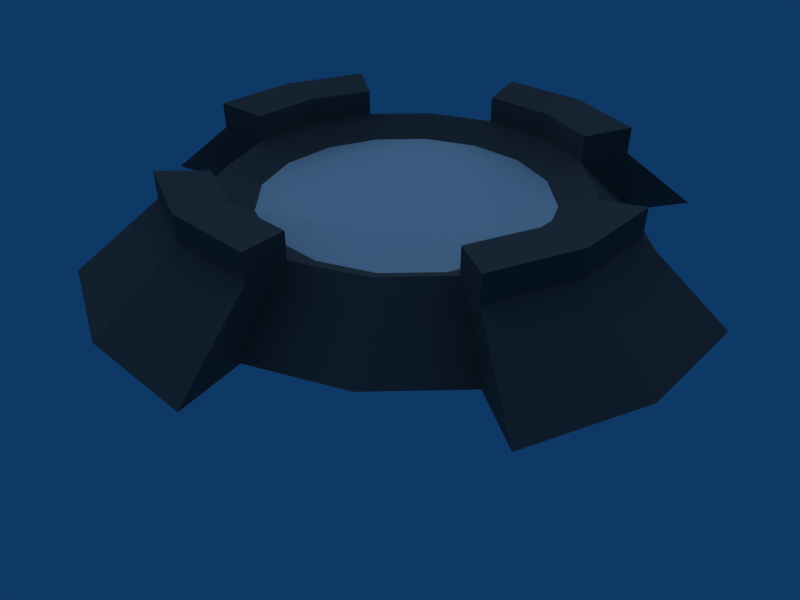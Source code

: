 # Source: SpawnPoint.blend  (saved by Blender 2.49.2; exported with 4.5.12 LTS)
import bpy
from mathutils import Matrix  # noqa: F401  (used for matrix-valued properties, if any)

bpy.ops.wm.read_factory_settings(use_empty=True)
scene = bpy.context.scene
scene.name = 'Scene'

# ---- collections
col_collection_1 = bpy.data.collections.new('Collection 1'); scene.collection.children.link(col_collection_1)

# ---- materials (node trees are filled in below, after node groups)
mat_material = bpy.data.materials.new('Material')
mat_material.alpha_threshold = 0.0
mat_material.diffuse_color = (0.3006, 0.3006, 0.3006, 1.0)
mat_material.roughness = 0.5
mat_material.specular_intensity = 0.5191
mat_material.line_color = (0.0, 0.0, 0.0, 1.0)
mat_material_002 = bpy.data.materials.new('Material.002')
mat_material_002.alpha_threshold = 0.0
mat_material_002.roughness = 0.5
mat_material_002.line_color = (0.0, 0.0, 0.0, 0.8)

# ---- material node trees

# ---- world
world_world = bpy.data.worlds.new('World'); scene.world = world_world
world_world.color = (0.05656, 0.2208, 0.4)
world_world.use_sun_shadow = False
world_world.sun_shadow_jitter_overblur = 0.0
world_world.cycles.sampling_method = 'MANUAL'
world_world.cycles.sample_map_resolution = 256

# ---- cameras
cam_camera = bpy.data.cameras.new('Camera')
cam_camera.passepartout_alpha = 0.2
cam_camera.clip_end = 100.0
cam_camera.lens = 35.0
cam_camera.show_passepartout = False
cam_camera.show_safe_areas = True
cam_camera.dof.focus_distance = 0.0
cam_camera.dof.aperture_fstop = 128.0

# ---- lights
light_lamp = bpy.data.lights.new('Lamp', 'SUN')
light_lamp.transmission_factor = 0.0
light_lamp.angle = 2.498
light_lamp.energy = 1.0
light_lamp.shadow_buffer_clip_start = 0.5
light_lamp.shadow_soft_size = 3.0
light_lamp.shadow_cascade_max_distance = 1000.0
light_lamp.cycles.use_multiple_importance_sampling = False

# ---- meshes
me_circle = bpy.data.meshes.new('Circle')
me_circle.from_pydata([(0.9274, 0.9274, 0.00538), (1.212, 0.5019, 0.00538), (1.312, -7.257e-08, 0.00538), (1.212, -0.5019, 0.00538), (0.9274, -0.9274, 0.00538), (0.5019, -1.212, 0.00538), (2.833e-07, -1.312, 0.00538), (-0.5019, -1.212, 0.00538), (-0.9274, -0.9274, 0.00538), (-1.212, -0.5019, 0.00538), (-1.312, 4.015e-10, 0.00538), (-1.212, 0.5019, 0.00538), (-0.9274, 0.9274, 0.00538), (-0.5019, 1.212, 0.00538), (9.4e-07, 1.312, 0.00538), (0.5019, 1.212, 0.00538), (0.6818, 0.6818, 0.3288), (0.8908, 0.369, 0.3288), (0.9642, -5.954e-08, 0.3288), (0.8908, -0.369, 0.3288), (0.6818, -0.6818, 0.3288), (0.369, -0.8908, 0.3288), (2.928e-07, -0.9642, 0.3288), (-0.369, -0.8908, 0.3288), (-0.6818, -0.6818, 0.3288), (-0.8908, -0.369, 0.3288), (-0.9642, -5.898e-09, 0.3288), (-0.8908, 0.369, 0.3288), (-0.6818, 0.6818, 0.3288), (-0.369, 0.8908, 0.3288), (7.756e-07, 0.9642, 0.3288), (0.369, 0.8908, 0.3288), (0.7209, 0.2986, 0.2362), (0.5517, 0.5517, 0.2362), (0.7803, -5.42e-08, 0.2362), (0.7209, -0.2986, 0.2362), (0.5517, -0.5517, 0.2362), (0.2986, -0.7209, 0.2362), (2.963e-07, -0.7803, 0.2362), (-0.2986, -0.7209, 0.2362), (-0.5517, -0.5517, 0.2362), (-0.7209, -0.2986, 0.2362), (-0.7803, -1.079e-08, 0.2362), (-0.7209, 0.2986, 0.2362), (-0.5517, 0.5517, 0.2362), (-0.2986, 0.7209, 0.2362), (6.87e-07, 0.7803, 0.2362), (0.2986, 0.7209, 0.2362), (0.5566, 9.877e-08, 0.2575), (3.812e-09, -0.5566, 0.2575), (-0.5566, 1.965e-07, 0.2575), (1.667e-07, 0.5566, 0.2575), (0.7209, 0.2986, 0.005069), (0.5517, 0.5517, 0.005069), (0.7803, -5.42e-08, 0.005069), (0.7209, -0.2986, 0.005069), (0.5517, -0.5517, 0.005069), (0.2986, -0.7209, 0.005069), (2.963e-07, -0.7803, 0.005069), (-0.2986, -0.7209, 0.005069), (-0.5517, -0.5517, 0.005069), (-0.7209, -0.2986, 0.005069), (-0.7803, -1.079e-08, 0.005069), (-0.7209, 0.2986, 0.005069), (-0.5517, 0.5517, 0.005069), (-0.2986, 0.7209, 0.005069), (6.87e-07, 0.7803, 0.005069), (0.2986, 0.7209, 0.005069), (0.6397, 1.544, 0.006911), (0.4703, 1.135, 0.3544), (8.941e-07, 1.229, 0.3544), (-0.4703, 1.135, 0.3544), (-0.6397, 1.544, 0.006911), (-1.544, 0.6397, 0.006911), (-1.135, 0.4703, 0.3544), (-1.229, -1.341e-09, 0.3544), (-1.135, -0.4703, 0.3544), (-1.544, -0.6397, 0.006911), (-0.6397, -1.544, 0.006911), (-0.4703, -1.135, 0.3544), (2.788e-07, -1.229, 0.3544), (0.4703, -1.135, 0.3544), (0.6397, -1.544, 0.006911), (1.544, -0.6397, 0.006911), (1.135, -0.4703, 0.3544), (1.229, -6.971e-08, 0.3544), (1.135, 0.4703, 0.3544), (1.544, 0.6397, 0.006911), (1.104e-06, 1.672, 0.006911), (-1.672, 6.689e-09, 0.006911), (2.666e-07, -1.672, 0.006911), (1.672, -8.632e-08, 0.006911), (0.8908, 0.369, 0.4727), (1.135, 0.4703, 0.4983), (1.229, -6.971e-08, 0.4983), (1.135, -0.4703, 0.4983), (0.8908, -0.369, 0.4727), (0.369, -0.8908, 0.4727), (0.4703, -1.135, 0.4983), (2.788e-07, -1.229, 0.4983), (-0.4703, -1.135, 0.4983), (-0.369, -0.8908, 0.4727), (-0.8908, -0.369, 0.4727), (-1.135, -0.4703, 0.4983), (-1.229, -1.341e-09, 0.4983), (-1.135, 0.4703, 0.4983), (-0.8908, 0.369, 0.4727), (-0.369, 0.8908, 0.4727), (-0.4703, 1.135, 0.4983), (8.941e-07, 1.229, 0.4983), (0.4703, 1.135, 0.4983), (0.369, 0.8908, 0.4727), (7.756e-07, 0.9642, 0.4727), (-0.9642, -5.898e-09, 0.4727), (2.928e-07, -0.9642, 0.4727), (0.9642, -5.954e-08, 0.4727)], [], [(1, 0, 16, 17), (4, 3, 19, 20), (5, 4, 20, 21), (8, 7, 23, 24), (9, 8, 24, 25), (12, 11, 27, 28), (13, 12, 28, 29), (0, 15, 31, 16), (17, 16, 33, 32), (18, 17, 32, 34), (19, 18, 34, 35), (20, 19, 35, 36), (21, 20, 36, 37), (22, 21, 37, 38), (23, 22, 38, 39), (24, 23, 39, 40), (25, 24, 40, 41), (26, 25, 41, 42), (27, 26, 42, 43), (28, 27, 43, 44), (29, 28, 44, 45), (30, 29, 45, 46), (31, 30, 46, 47), (16, 31, 47, 33), (50, 49, 48, 51), (32, 48, 34), (32, 33, 48), (33, 51, 48), (33, 47, 51), (46, 51, 47), (34, 48, 35), (35, 48, 36), (36, 48, 49), (36, 49, 37), (37, 49, 38), (38, 49, 39), (39, 49, 40), (40, 49, 50), (40, 50, 41), (41, 50, 42), (42, 50, 43), (43, 50, 44), (44, 50, 51), (44, 51, 45), (45, 51, 46), (33, 32, 52, 53), (32, 34, 54, 52), (34, 35, 55, 54), (35, 36, 56, 55), (36, 37, 57, 56), (37, 38, 58, 57), (38, 39, 59, 58), (39, 40, 60, 59), (40, 41, 61, 60), (41, 42, 62, 61), (42, 43, 63, 62), (43, 44, 64, 63), (44, 45, 65, 64), (45, 46, 66, 65), (46, 47, 67, 66), (47, 33, 53, 67), (31, 15, 68, 69), (13, 29, 71, 72), (27, 11, 73, 74), (9, 25, 76, 77), (23, 7, 78, 79), (5, 21, 81, 82), (19, 3, 83, 84), (1, 17, 86, 87), (15, 14, 88, 68), (14, 13, 72, 88), (11, 10, 89, 73), (10, 9, 77, 89), (7, 6, 90, 78), (6, 5, 82, 90), (3, 2, 91, 83), (2, 1, 87, 91), (68, 88, 70, 69), (88, 72, 71, 70), (73, 89, 75, 74), (89, 77, 76, 75), (78, 90, 80, 79), (90, 82, 81, 80), (83, 91, 85, 84), (91, 87, 86, 85), (86, 17, 92, 93), (85, 86, 93, 94), (84, 85, 94, 95), (19, 84, 95, 96), (81, 21, 97, 98), (80, 81, 98, 99), (79, 80, 99, 100), (23, 79, 100, 101), (76, 25, 102, 103), (75, 76, 103, 104), (74, 75, 104, 105), (27, 74, 105, 106), (71, 29, 107, 108), (70, 71, 108, 109), (69, 70, 109, 110), (31, 69, 110, 111), (30, 31, 111, 112), (29, 30, 112, 107), (26, 27, 106, 113), (25, 26, 113, 102), (22, 23, 101, 114), (21, 22, 114, 97), (18, 19, 96, 115), (17, 18, 115, 92), (92, 115, 94, 93), (115, 96, 95, 94), (97, 114, 99, 98), (114, 101, 100, 99), (102, 113, 104, 103), (113, 106, 105, 104), (107, 112, 109, 108), (112, 111, 110, 109)])
me_circle.polygons.foreach_set('material_index', [0, 0, 0, 0, 0, 0, 0, 0, 0, 0, 0, 0, 0, 0, 0, 0, 0, 0, 0, 0, 0, 0, 0, 0, 1, 1, 1, 1, 1, 1, 1, 1, 1, 1, 1, 1, 1, 1, 1, 1, 1, 1, 1, 1, 1, 0, 0, 0, 0, 0, 0, 0, 0, 0, 0, 0, 0, 0, 0, 0, 0, 0, 0, 0, 0, 0, 0, 0, 0, 0, 0, 0, 0, 0, 0, 0, 0, 0, 0, 0, 0, 0, 0, 0, 0, 0, 0, 0, 0, 0, 0, 0, 0, 0, 0, 0, 0, 0, 0, 0, 0, 0, 0, 0, 0, 0, 0, 0, 0, 0, 0, 0, 0, 0, 0, 0, 0])
_uv = me_circle.uv_layers.new(name='UVTex')
_uv.uv.foreach_set('vector', [0.8624, 0.6501, 0.7774, 0.7774, 0.7039, 0.7039, 0.7664, 0.6104, 0.7774, 0.2226, 0.8624, 0.3499, 0.7664, 0.3896, 0.7039, 0.2961, 0.6501, 0.1376, 0.7774, 0.2226, 0.7039, 0.2961, 0.6104, 0.2336, 0.2226, 0.2226, 0.3499, 0.1376, 0.3896, 0.2336, 0.2961, 0.2961, 0.1376, 0.3499, 0.2226, 0.2226, 0.2961, 0.2961, 0.2336, 0.3896, 0.2226, 0.7774, 0.1376, 0.6501, 0.2336, 0.6104, 0.2961, 0.7039, 0.3499, 0.8624, 0.2226, 0.7774, 0.2961, 0.7039, 0.3896, 0.7664, 0.7774, 0.7774, 0.6501, 0.8624, 0.6104, 0.7664, 0.7039, 0.7039, 0.7664, 0.6104, 0.7039, 0.7039, 0.665, 0.665, 0.7156, 0.5893, 0.7884, 0.5, 0.7664, 0.6104, 0.7156, 0.5893, 0.7334, 0.5, 0.7664, 0.3896, 0.7884, 0.5, 0.7334, 0.5, 0.7156, 0.4107, 0.7039, 0.2961, 0.7664, 0.3896, 0.7156, 0.4107, 0.665, 0.335, 0.6104, 0.2336, 0.7039, 0.2961, 0.665, 0.335, 0.5893, 0.2844, 0.5, 0.2116, 0.6104, 0.2336, 0.5893, 0.2844, 0.5, 0.2666, 0.3896, 0.2336, 0.5, 0.2116, 0.5, 0.2666, 0.4107, 0.2844, 0.2961, 0.2961, 0.3896, 0.2336, 0.4107, 0.2844, 0.335, 0.335, 0.2336, 0.3896, 0.2961, 0.2961, 0.335, 0.335, 0.2844, 0.4107, 0.2116, 0.5, 0.2336, 0.3896, 0.2844, 0.4107, 0.2666, 0.5, 0.2336, 0.6104, 0.2116, 0.5, 0.2666, 0.5, 0.2844, 0.5893, 0.2961, 0.7039, 0.2336, 0.6104, 0.2844, 0.5893, 0.335, 0.665, 0.3896, 0.7664, 0.2961, 0.7039, 0.335, 0.665, 0.4107, 0.7156, 0.5, 0.7884, 0.3896, 0.7664, 0.4107, 0.7156, 0.5, 0.7334, 0.6104, 0.7664, 0.5, 0.7884, 0.5, 0.7334, 0.5893, 0.7156, 0.7039, 0.7039, 0.6104, 0.7664, 0.5893, 0.7156, 0.665, 0.665, 0.1433, 0.5, 0.5, 0.1433, 0.8567, 0.5, 0.5, 0.8567, 0.9619, 0.6913, 0.8567, 0.5, 1.0, 0.5, 0.9619, 0.6913, 0.8536, 0.8536, 0.8567, 0.5, 0.8536, 0.8536, 0.5, 0.8567, 0.8567, 0.5, 0.8536, 0.8536, 0.6913, 0.9619, 0.5, 0.8567, 0.5, 1.0, 0.5, 0.8567, 0.6913, 0.9619, 1.0, 0.5, 0.8567, 0.5, 0.9619, 0.3087, 0.9619, 0.3087, 0.8567, 0.5, 0.8536, 0.1464, 0.8536, 0.1464, 0.8567, 0.5, 0.5, 0.1433, 0.8536, 0.1464, 0.5, 0.1433, 0.6913, 0.03806, 0.6913, 0.03806, 0.5, 0.1433, 0.5, 0.0, 0.5, 0.0, 0.5, 0.1433, 0.3087, 0.03806, 0.3087, 0.03806, 0.5, 0.1433, 0.1464, 0.1464, 0.1464, 0.1464, 0.5, 0.1433, 0.1433, 0.5, 0.1464, 0.1464, 0.1433, 0.5, 0.03806, 0.3087, 0.03806, 0.3087, 0.1433, 0.5, 0.0, 0.5, 0.0, 0.5, 0.1433, 0.5, 0.03806, 0.6913, 0.03806, 0.6913, 0.1433, 0.5, 0.1464, 0.8536, 0.1464, 0.8536, 0.1433, 0.5, 0.5, 0.8567, 0.1464, 0.8536, 0.5, 0.8567, 0.3087, 0.9619, 0.3087, 0.9619, 0.5, 0.8567, 0.5, 1.0, 0.665, 0.665, 0.7156, 0.5893, 0.7156, 0.5893, 0.665, 0.665, 0.7156, 0.5893, 0.7334, 0.5, 0.7334, 0.5, 0.7156, 0.5893, 0.7334, 0.5, 0.7156, 0.4107, 0.7156, 0.4107, 0.7334, 0.5, 0.7156, 0.4107, 0.665, 0.335, 0.665, 0.335, 0.7156, 0.4107, 0.665, 0.335, 0.5893, 0.2844, 0.5893, 0.2844, 0.665, 0.335, 0.5893, 0.2844, 0.5, 0.2666, 0.5, 0.2666, 0.5893, 0.2844, 0.5, 0.2666, 0.4107, 0.2844, 0.4107, 0.2844, 0.5, 0.2666, 0.4107, 0.2844, 0.335, 0.335, 0.335, 0.335, 0.4107, 0.2844, 0.335, 0.335, 0.2844, 0.4107, 0.2844, 0.4107, 0.335, 0.335, 0.2844, 0.4107, 0.2666, 0.5, 0.2666, 0.5, 0.2844, 0.4107, 0.2666, 0.5, 0.2844, 0.5893, 0.2844, 0.5893, 0.2666, 0.5, 0.2844, 0.5893, 0.335, 0.665, 0.335, 0.665, 0.2844, 0.5893, 0.335, 0.665, 0.4107, 0.7156, 0.4107, 0.7156, 0.335, 0.665, 0.4107, 0.7156, 0.5, 0.7334, 0.5, 0.7334, 0.4107, 0.7156, 0.5, 0.7334, 0.5893, 0.7156, 0.5893, 0.7156, 0.5, 0.7334, 0.5893, 0.7156, 0.665, 0.665, 0.665, 0.665, 0.5893, 0.7156, 0.6104, 0.7664, 0.6501, 0.8624, 0.6913, 0.9619, 0.6407, 0.8396, 0.3499, 0.8624, 0.3896, 0.7664, 0.3593, 0.8396, 0.3087, 0.9619, 0.2336, 0.6104, 0.1376, 0.6501, 0.03806, 0.6913, 0.1604, 0.6407, 0.1376, 0.3499, 0.2336, 0.3896, 0.1604, 0.3593, 0.03806, 0.3087, 0.3896, 0.2336, 0.3499, 0.1376, 0.3087, 0.03806, 0.3593, 0.1604, 0.6501, 0.1376, 0.6104, 0.2336, 0.6407, 0.1604, 0.6913, 0.03806, 0.7664, 0.3896, 0.8624, 0.3499, 0.9619, 0.3087, 0.8396, 0.3593, 0.8624, 0.6501, 0.7664, 0.6104, 0.8396, 0.6407, 0.9619, 0.6913, 0.6501, 0.8624, 0.5, 0.8923, 0.5, 1.0, 0.6913, 0.9619, 0.5, 0.8923, 0.3499, 0.8624, 0.3087, 0.9619, 0.5, 1.0, 0.1376, 0.6501, 0.1077, 0.5, 0.0, 0.5, 0.03806, 0.6913, 0.1077, 0.5, 0.1376, 0.3499, 0.03806, 0.3087, 0.0, 0.5, 0.3499, 0.1376, 0.5, 0.1077, 0.5, 0.0, 0.3087, 0.03806, 0.5, 0.1077, 0.6501, 0.1376, 0.6913, 0.03806, 0.5, 0.0, 0.8624, 0.3499, 0.8923, 0.5, 1.0, 0.5, 0.9619, 0.3087, 0.8923, 0.5, 0.8624, 0.6501, 0.9619, 0.6913, 1.0, 0.5, 0.6913, 0.9619, 0.5, 1.0, 0.5, 0.8676, 0.6407, 0.8396, 0.5, 1.0, 0.3087, 0.9619, 0.3593, 0.8396, 0.5, 0.8676, 0.03806, 0.6913, 0.0, 0.5, 0.1324, 0.5, 0.1604, 0.6407, 0.0, 0.5, 0.03806, 0.3087, 0.1604, 0.3593, 0.1324, 0.5, 0.3087, 0.03806, 0.5, 0.0, 0.5, 0.1324, 0.3593, 0.1604, 0.5, 0.0, 0.6913, 0.03806, 0.6407, 0.1604, 0.5, 0.1324, 0.9619, 0.3087, 1.0, 0.5, 0.8676, 0.5, 0.8396, 0.3593, 1.0, 0.5, 0.9619, 0.6913, 0.8396, 0.6407, 0.8676, 0.5, 0.7664, 0.6104, 0.7884, 0.5, 0.8676, 0.5, 0.8396, 0.6407, 0.7664, 0.6104, 0.7884, 0.5, 0.8676, 0.5, 0.8396, 0.6407, 0.7884, 0.5, 0.7664, 0.3896, 0.8396, 0.3593, 0.8676, 0.5, 0.7884, 0.5, 0.7664, 0.3896, 0.8396, 0.3593, 0.8676, 0.5, 0.6104, 0.2336, 0.5, 0.2116, 0.5, 0.1324, 0.6407, 0.1604, 0.6104, 0.2336, 0.5, 0.2116, 0.5, 0.1324, 0.6407, 0.1604, 0.5, 0.2116, 0.3896, 0.2336, 0.3593, 0.1604, 0.5, 0.1324, 0.5, 0.2116, 0.3896, 0.2336, 0.3593, 0.1604, 0.5, 0.1324, 0.2336, 0.3896, 0.2116, 0.5, 0.1324, 0.5, 0.1604, 0.3593, 0.2336, 0.3896, 0.2116, 0.5, 0.1324, 0.5, 0.1604, 0.3593, 0.2116, 0.5, 0.2336, 0.6104, 0.1604, 0.6407, 0.1324, 0.5, 0.2116, 0.5, 0.2336, 0.6104, 0.1604, 0.6407, 0.1324, 0.5, 0.3896, 0.7664, 0.5, 0.7884, 0.5, 0.8676, 0.3593, 0.8396, 0.3896, 0.7664, 0.5, 0.7884, 0.5, 0.8676, 0.3593, 0.8396, 0.5, 0.7884, 0.6104, 0.7664, 0.6407, 0.8396, 0.5, 0.8676, 0.5, 0.7884, 0.6104, 0.7664, 0.6407, 0.8396, 0.5, 0.8676, 0.5, 0.7884, 0.6104, 0.7664, 0.6407, 0.8396, 0.5, 0.8676, 0.3896, 0.7664, 0.5, 0.7884, 0.5, 0.8676, 0.3593, 0.8396, 0.2116, 0.5, 0.2336, 0.6104, 0.1604, 0.6407, 0.1324, 0.5, 0.2336, 0.3896, 0.2116, 0.5, 0.1324, 0.5, 0.1604, 0.3593, 0.5, 0.2116, 0.3896, 0.2336, 0.3593, 0.1604, 0.5, 0.1324, 0.6104, 0.2336, 0.5, 0.2116, 0.5, 0.1324, 0.6407, 0.1604, 0.7884, 0.5, 0.7664, 0.3896, 0.8396, 0.3593, 0.8676, 0.5, 0.7664, 0.6104, 0.7884, 0.5, 0.8676, 0.5, 0.8396, 0.6407, 0.7664, 0.6104, 0.7884, 0.5, 0.8676, 0.5, 0.8396, 0.6407, 0.7884, 0.5, 0.7664, 0.3896, 0.8396, 0.3593, 0.8676, 0.5, 0.6104, 0.2336, 0.5, 0.2116, 0.5, 0.1324, 0.6407, 0.1604, 0.5, 0.2116, 0.3896, 0.2336, 0.3593, 0.1604, 0.5, 0.1324, 0.2336, 0.3896, 0.2116, 0.5, 0.1324, 0.5, 0.1604, 0.3593, 0.2116, 0.5, 0.2336, 0.6104, 0.1604, 0.6407, 0.1324, 0.5, 0.3896, 0.7664, 0.5, 0.7884, 0.5, 0.8676, 0.3593, 0.8396, 0.5, 0.7884, 0.6104, 0.7664, 0.6407, 0.8396, 0.5, 0.8676])
me_circle.materials.append(mat_material)
me_circle.materials.append(mat_material_002)
me_circle.use_remesh_preserve_volume = False
me_circle.use_remesh_preserve_attributes = False
me_circle.use_mirror_vertex_groups = False
me_circle.update()

# ---- objects
ob_circle = bpy.data.objects.new('Circle', me_circle)
ob_lamp = bpy.data.objects.new('Lamp', light_lamp)
ob_camera = bpy.data.objects.new('Camera', cam_camera)

# ---- transforms, parenting, visibility, modifiers, constraints
ob_circle.location = (0.0, 0.0, 0.0)
ob_circle.scale = (2.0, 2.0, 2.0)
ob_circle.lock_rotations_4d = False
ob_circle.empty_display_type = 'ARROWS'
ob_circle.lineart.crease_threshold = 0.0
ob_lamp.location = (-9.966, 6.18, 9.925)
ob_lamp.rotation_euler = (-0.707, 0.4204, -4.707)
ob_lamp.lock_rotations_4d = False
ob_lamp.empty_display_type = 'ARROWS'
ob_lamp.lineart.crease_threshold = 0.0
ob_camera.location = (5.939, -4.302, 4.052)
ob_camera.rotation_euler = (0.983, 1.848e-16, 0.9526)
ob_camera.lock_rotations_4d = False
ob_camera.empty_display_type = 'ARROWS'
ob_camera.lineart.crease_threshold = 0.0

# ---- collection membership
col_collection_1.objects.link(ob_circle)
col_collection_1.objects.link(ob_lamp)
col_collection_1.objects.link(ob_camera)

# ---- scene / render settings (as saved in the file)
scene.camera = ob_camera
scene.frame_start = 1; scene.frame_end = 250; scene.frame_set(1)
scene.render.engine = 'BLENDER_EEVEE_NEXT'
scene.render.image_settings.file_format = 'JPEG'
scene.render.image_settings.color_mode = 'RGB'
scene.render.image_settings.compression = 90
scene.render.resolution_x = 800
scene.render.resolution_y = 600
scene.render.pixel_aspect_x = 100.0
scene.render.pixel_aspect_y = 100.0
scene.render.fps = 25
scene.render.dither_intensity = 0.0
scene.render.use_compositing = False
scene.render.use_sequencer = False
scene.render.bake_margin = 2
scene.render.bake_bias = 0.0
scene.render.use_stamp_time = False
scene.render.use_stamp_date = False
scene.render.use_stamp_frame = False
scene.render.use_stamp_camera = False
scene.render.use_stamp_scene = False
scene.render.use_stamp_filename = False
scene.render.use_stamp_render_time = False
scene.render.stamp_font_size = 0
scene.cycles.use_denoising = False
scene.cycles.samples = 10
scene.cycles.sampling_pattern = 'TABULATED_SOBOL'
scene.cycles.light_sampling_threshold = 0.0
scene.cycles.use_adaptive_sampling = False
scene.cycles.use_light_tree = False
scene.cycles.blur_glossy = 0.0
scene.cycles.volume_bounces = 1
scene.cycles.pixel_filter_type = 'GAUSSIAN'
scene.cycles.sample_clamp_indirect = 0.0
scene.view_settings.view_transform = 'Raw'
bpy.context.view_layer.update()
